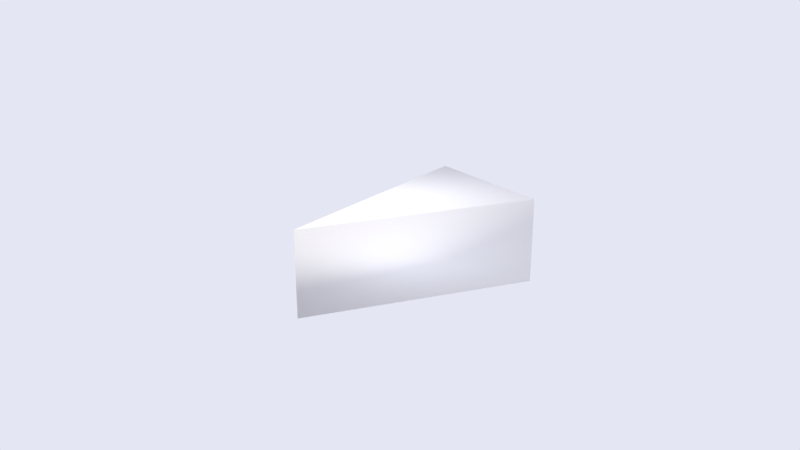 # Source: gag_icons.blend  (saved by Blender 2.79.0; exported with 4.5.12 LTS)
import bpy
from mathutils import Matrix  # noqa: F401  (used for matrix-valued properties, if any)

bpy.ops.wm.read_factory_settings(use_empty=True)
scene = bpy.context.scene
scene.name = 'Scene'

# ---- collections
col_collection_1 = bpy.data.collections.new('Collection 1'); scene.collection.children.link(col_collection_1)

# ---- materials (node trees are filled in below, after node groups)
mat_default_031 = bpy.data.materials.new('default.031')
mat_default_031.alpha_threshold = 0.0
mat_default_031.use_transparent_shadow = False
mat_default_031.diffuse_color = (1.0, 1.0, 1.0, 1.0)
mat_default_031.specular_color = (0.0, 0.0, 0.0)
mat_default_031.roughness = 0.5
mat_default_031.specular_intensity = 1.0

# ---- material node trees

# ---- world
world_world = bpy.data.worlds.new('World'); scene.world = world_world
world_world.color = (0.7843, 0.7922, 0.902)
world_world.use_sun_shadow = False
world_world.sun_shadow_jitter_overblur = 0.0
world_world.cycles.sampling_method = 'MANUAL'

# ---- cameras
cam_camera_001 = bpy.data.cameras.new('Camera.001')
cam_camera_001.clip_end = 100.0
cam_camera_001.lens = 35.0
cam_camera_001.sensor_width = 32.0
cam_camera_001.sensor_height = 18.0
cam_camera_001.display_size = 2.0
cam_camera_001.dof.focus_distance = 0.0
cam_camera_001.dof.aperture_fstop = 128.0
cam_camera_001.dof.aperture_blades = 6

# ---- lights
light_sun = bpy.data.lights.new('Sun', 'SUN')
light_sun.color = (0.851, 0.8118, 0.7608)
light_sun.transmission_factor = 0.0
light_sun.angle = 0.1993
light_sun.energy = 1.568
light_sun.shadow_buffer_clip_start = 0.5
light_sun.shadow_soft_size = 0.1
light_sun.shadow_cascade_max_distance = 1000.0

# ---- meshes
me_fruit_pie_slice = bpy.data.meshes.new('fruit-pie-slice')
me_fruit_pie_slice.from_pydata([(-0.2305, -0.4959, 0.002526), (-0.4826, 0.1398, 0.002526), (0.6635, 0.2959, 0.002526), (0.6635, 0.2959, 0.4196), (-0.2305, -0.4959, 0.4196), (-0.4826, 0.1398, 0.4196)], [], [(0, 1, 2), (2, 1, 3), (4, 3, 5), (5, 3, 1), (5, 1, 4), (4, 1, 0), (4, 0, 3), (3, 0, 2)])
me_fruit_pie_slice.polygons.foreach_set('use_smooth', [True] * 8)
_uv = me_fruit_pie_slice.uv_layers.new(name='UVMap')
_uv.uv.foreach_set('vector', [0.106, 0.742, 0.1529, 0.7235, 0.2422, 0.7422, 0.2422, 0.7422, 0.1529, 0.7235, 0.2422, 0.5078, 0.106, 0.508, 0.2422, 0.5078, 0.1529, 0.5265, 0.1529, 0.5265, 0.2422, 0.5078, 0.1529, 0.7235, 0.1529, 0.5265, 0.1529, 0.7235, 0.106, 0.508, 0.106, 0.508, 0.1529, 0.7235, 0.106, 0.742, 0.106, 0.508, 0.106, 0.742, 0.007812, 0.5078, 0.007812, 0.5078, 0.106, 0.742, 0.007812, 0.7422])
_ca = me_fruit_pie_slice.color_attributes.new('Col', 'BYTE_COLOR', 'CORNER')
_ca.data.foreach_set('color', [1.0, 1.0, 1.0, 1.0, 1.0, 1.0, 1.0, 1.0, 1.0, 1.0, 1.0, 1.0, 1.0, 1.0, 1.0, 1.0, 1.0, 1.0, 1.0, 1.0, 1.0, 1.0, 1.0, 1.0, 1.0, 1.0, 1.0, 1.0, 1.0, 1.0, 1.0, 1.0, 1.0, 1.0, 1.0, 1.0, 1.0, 1.0, 1.0, 1.0, 1.0, 1.0, 1.0, 1.0, 1.0, 1.0, 1.0, 1.0, 1.0, 1.0, 1.0, 1.0, 1.0, 1.0, 1.0, 1.0, 1.0, 1.0, 1.0, 1.0, 1.0, 1.0, 1.0, 1.0, 1.0, 1.0, 1.0, 1.0, 1.0, 1.0, 1.0, 1.0, 1.0, 1.0, 1.0, 1.0, 1.0, 1.0, 1.0, 1.0, 1.0, 1.0, 1.0, 1.0, 1.0, 1.0, 1.0, 1.0, 1.0, 1.0, 1.0, 1.0, 1.0, 1.0, 1.0, 1.0])
me_fruit_pie_slice.materials.append(mat_default_031)
me_fruit_pie_slice.use_remesh_preserve_volume = False
me_fruit_pie_slice.use_remesh_preserve_attributes = False
me_fruit_pie_slice.use_mirror_vertex_groups = False
me_fruit_pie_slice.update()
me_fruit_pie_slice.normals_split_custom_set([tuple(v) for v in zip(*[iter([0.184, -0.8663, -0.4643, -0.8001, 0.4676, -0.3758, 0.4565, 0.2095, -0.8647, 0.4565, 0.2095, -0.8647, -0.8001, 0.4676, -0.3758, 0.6888, 0.316, 0.6524, -0.5554, -0.6899, 0.4643, 0.6888, 0.316, 0.6524, -0.6706, 0.3919, 0.6299, -0.6706, 0.3919, 0.6299, 0.6888, 0.316, 0.6524, -0.8001, 0.4676, -0.3758, -0.6706, 0.3919, 0.6299, -0.8001, 0.4676, -0.3758, -0.5554, -0.6899, 0.4643, -0.5554, -0.6899, 0.4643, -0.8001, 0.4676, -0.3758, 0.184, -0.8663, -0.4643, -0.5554, -0.6899, 0.4643, 0.184, -0.8663, -0.4643, 0.6888, 0.316, 0.6524, 0.6888, 0.316, 0.6524, 0.184, -0.8663, -0.4643, 0.4565, 0.2095, -0.8647])] * 3)])
arm_fruit_pie_slice = bpy.data.armatures.new('fruit-pie-slice')  # bones are not reproduced

# ---- objects
ob_fruit_pie_slice = bpy.data.objects.new('fruit-pie-slice', arm_fruit_pie_slice)
ob_untitled = bpy.data.objects.new('Untitled', me_fruit_pie_slice)
ob_sun = bpy.data.objects.new('Sun', light_sun)
ob_camera = bpy.data.objects.new('Camera', cam_camera_001)

# ---- transforms, parenting, visibility, modifiers, constraints
ob_fruit_pie_slice.location = (0.0, 0.0, 0.5005)
ob_fruit_pie_slice.lineart.crease_threshold = 0.0
ob_untitled.parent = ob_fruit_pie_slice
ob_untitled.location = (-0.1185, 0.0, -0.04236)
ob_untitled.rotation_euler = (0.0, -0.0, 0.4792)
ob_untitled.lineart.crease_threshold = 0.0
_m = ob_untitled.modifiers.new('fruit-pie-slice', 'ARMATURE')
_m.object = ob_fruit_pie_slice
ob_sun.location = (0.0, 0.0, 0.0)
ob_sun.rotation_euler = (-0.5372, -0.2599, -1.159)
ob_sun.lineart.crease_threshold = 0.0
ob_camera.location = (-0.9628, 3.83, 2.165)
ob_camera.rotation_euler = (1.222, 0.0, -2.892)
ob_camera.lineart.crease_threshold = 0.0

# ---- collection membership
col_collection_1.objects.link(ob_fruit_pie_slice)
col_collection_1.objects.link(ob_untitled)
col_collection_1.objects.link(ob_sun)
col_collection_1.objects.link(ob_camera)

# ---- scene / render settings (as saved in the file)
scene.camera = ob_camera
scene.frame_start = 1; scene.frame_end = 250; scene.frame_set(1)
scene.render.engine = 'BLENDER_EEVEE_NEXT'
scene.render.resolution_percentage = 50
scene.render.dither_intensity = 0.0
scene.render.film_transparent = True
scene.cycles.use_denoising = False
scene.cycles.samples = 128
scene.cycles.sampling_pattern = 'TABULATED_SOBOL'
scene.cycles.use_adaptive_sampling = False
scene.cycles.use_light_tree = False
scene.cycles.blur_glossy = 0.0
scene.cycles.sample_clamp_indirect = 0.0
scene.view_settings.view_transform = 'Standard'
bpy.context.view_layer.update()
